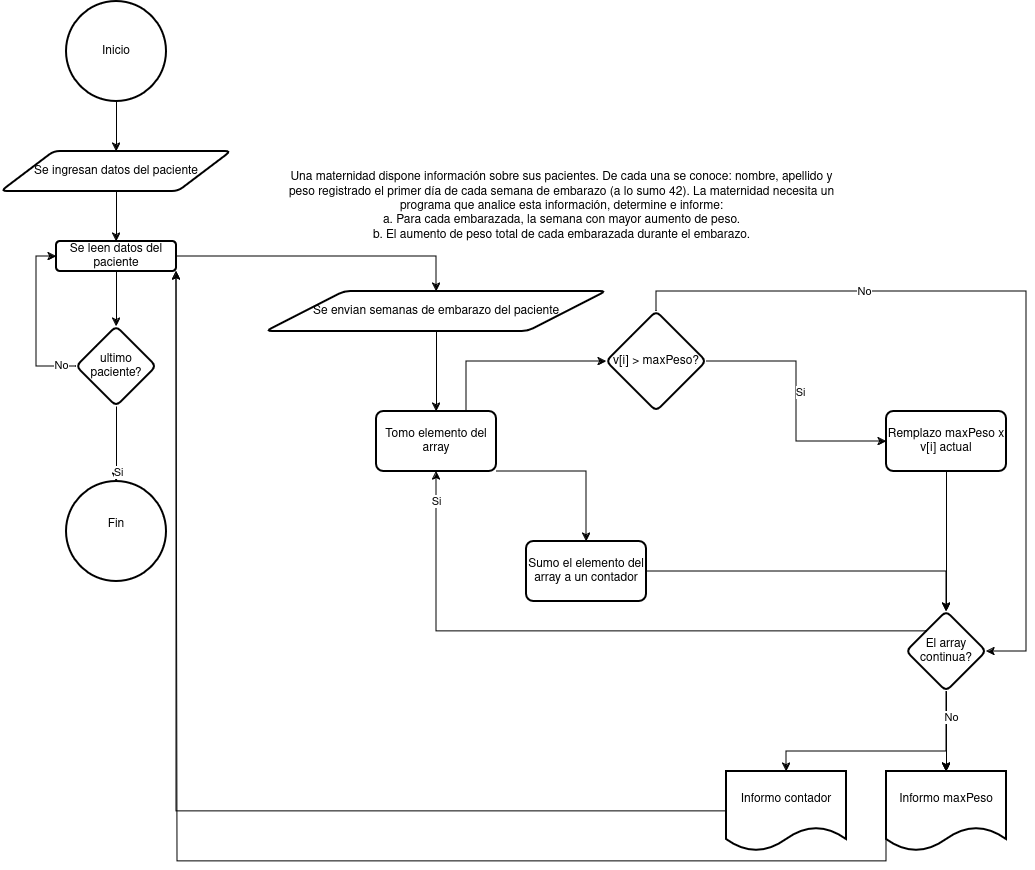

The diagram above was exported from draw.io. Its source (the exported page's mxGraphModel, read from the mxfile embedded in the PNG):
<mxGraphModel dx="1830" dy="1998" grid="1" gridSize="10" guides="1" tooltips="1" connect="1" arrows="1" fold="1" page="1" pageScale="1" pageWidth="827" pageHeight="1169" math="0" shadow="0">
  <root>
    <mxCell id="WIyWlLk6GJQsqaUBKTNV-0" />
    <mxCell id="WIyWlLk6GJQsqaUBKTNV-1" parent="WIyWlLk6GJQsqaUBKTNV-0" />
    <mxCell id="Qwju7HDP42ZTs--F4uFs-0" value="Fin&lt;div&gt;&lt;br/&gt;&lt;/div&gt;" style="strokeWidth=2;html=1;shape=mxgraph.flowchart.start_2;whiteSpace=wrap;" vertex="1" parent="WIyWlLk6GJQsqaUBKTNV-1">
      <mxGeometry x="160" y="210" width="100" height="100" as="geometry" />
    </mxCell>
    <mxCell id="Qwju7HDP42ZTs--F4uFs-3" value="" style="edgeStyle=orthogonalEdgeStyle;rounded=0;orthogonalLoop=1;jettySize=auto;html=1;" edge="1" parent="WIyWlLk6GJQsqaUBKTNV-1" source="Qwju7HDP42ZTs--F4uFs-1" target="Qwju7HDP42ZTs--F4uFs-5">
      <mxGeometry relative="1" as="geometry">
        <mxPoint x="210" y="370" as="targetPoint" />
      </mxGeometry>
    </mxCell>
    <mxCell id="Qwju7HDP42ZTs--F4uFs-1" value="Inicio" style="strokeWidth=2;html=1;shape=mxgraph.flowchart.start_2;whiteSpace=wrap;" vertex="1" parent="WIyWlLk6GJQsqaUBKTNV-1">
      <mxGeometry x="160" y="-270" width="100" height="100" as="geometry" />
    </mxCell>
    <mxCell id="Qwju7HDP42ZTs--F4uFs-4" value="Una maternidad dispone información sobre sus pacientes. De cada una se conoce: nombre, apellido y&lt;br&gt;peso registrado el primer día de cada semana de embarazo (a lo sumo 42). La maternidad necesita un&lt;br&gt;programa que analice esta información, determine e informe:&lt;br&gt;a. Para cada embarazada, la semana con mayor aumento de peso.&lt;br&gt;b. El aumento de peso total de cada embarazada durante el embarazo." style="text;html=1;align=center;verticalAlign=middle;resizable=0;points=[];autosize=1;strokeColor=none;fillColor=none;" vertex="1" parent="WIyWlLk6GJQsqaUBKTNV-1">
      <mxGeometry x="370" y="-110" width="570" height="90" as="geometry" />
    </mxCell>
    <mxCell id="Qwju7HDP42ZTs--F4uFs-7" value="" style="edgeStyle=orthogonalEdgeStyle;rounded=0;orthogonalLoop=1;jettySize=auto;html=1;" edge="1" parent="WIyWlLk6GJQsqaUBKTNV-1" source="Qwju7HDP42ZTs--F4uFs-5" target="Qwju7HDP42ZTs--F4uFs-6">
      <mxGeometry relative="1" as="geometry" />
    </mxCell>
    <mxCell id="Qwju7HDP42ZTs--F4uFs-5" value="Se ingresan datos del paciente" style="shape=parallelogram;html=1;strokeWidth=2;perimeter=parallelogramPerimeter;whiteSpace=wrap;rounded=1;arcSize=12;size=0.23;" vertex="1" parent="WIyWlLk6GJQsqaUBKTNV-1">
      <mxGeometry x="95" y="-120" width="230" height="40" as="geometry" />
    </mxCell>
    <mxCell id="Qwju7HDP42ZTs--F4uFs-28" style="edgeStyle=orthogonalEdgeStyle;rounded=0;orthogonalLoop=1;jettySize=auto;html=1;entryX=0.5;entryY=0;entryDx=0;entryDy=0;" edge="1" parent="WIyWlLk6GJQsqaUBKTNV-1" source="Qwju7HDP42ZTs--F4uFs-6" target="Qwju7HDP42ZTs--F4uFs-10">
      <mxGeometry relative="1" as="geometry" />
    </mxCell>
    <mxCell id="Qwju7HDP42ZTs--F4uFs-56" value="" style="edgeStyle=orthogonalEdgeStyle;rounded=0;orthogonalLoop=1;jettySize=auto;html=1;" edge="1" parent="WIyWlLk6GJQsqaUBKTNV-1" source="Qwju7HDP42ZTs--F4uFs-6" target="Qwju7HDP42ZTs--F4uFs-55">
      <mxGeometry relative="1" as="geometry" />
    </mxCell>
    <mxCell id="Qwju7HDP42ZTs--F4uFs-6" value="Se leen datos del paciente" style="whiteSpace=wrap;html=1;strokeWidth=2;rounded=1;arcSize=12;" vertex="1" parent="WIyWlLk6GJQsqaUBKTNV-1">
      <mxGeometry x="150" y="-30" width="120" height="30" as="geometry" />
    </mxCell>
    <mxCell id="Qwju7HDP42ZTs--F4uFs-14" value="" style="edgeStyle=orthogonalEdgeStyle;rounded=0;orthogonalLoop=1;jettySize=auto;html=1;" edge="1" parent="WIyWlLk6GJQsqaUBKTNV-1" source="Qwju7HDP42ZTs--F4uFs-10" target="Qwju7HDP42ZTs--F4uFs-13">
      <mxGeometry relative="1" as="geometry" />
    </mxCell>
    <mxCell id="Qwju7HDP42ZTs--F4uFs-10" value="Se envian semanas de embarazo del paciente" style="shape=parallelogram;html=1;strokeWidth=2;perimeter=parallelogramPerimeter;whiteSpace=wrap;rounded=1;arcSize=12;size=0.23;" vertex="1" parent="WIyWlLk6GJQsqaUBKTNV-1">
      <mxGeometry x="360" y="20" width="340" height="40" as="geometry" />
    </mxCell>
    <mxCell id="Qwju7HDP42ZTs--F4uFs-16" value="" style="edgeStyle=orthogonalEdgeStyle;rounded=0;orthogonalLoop=1;jettySize=auto;html=1;exitX=0.75;exitY=0;exitDx=0;exitDy=0;" edge="1" parent="WIyWlLk6GJQsqaUBKTNV-1" source="Qwju7HDP42ZTs--F4uFs-13" target="Qwju7HDP42ZTs--F4uFs-15">
      <mxGeometry relative="1" as="geometry" />
    </mxCell>
    <mxCell id="Qwju7HDP42ZTs--F4uFs-38" value="" style="edgeStyle=orthogonalEdgeStyle;rounded=0;orthogonalLoop=1;jettySize=auto;html=1;" edge="1" parent="WIyWlLk6GJQsqaUBKTNV-1" source="Qwju7HDP42ZTs--F4uFs-13" target="Qwju7HDP42ZTs--F4uFs-37">
      <mxGeometry relative="1" as="geometry">
        <Array as="points">
          <mxPoint x="680" y="200" />
        </Array>
      </mxGeometry>
    </mxCell>
    <mxCell id="Qwju7HDP42ZTs--F4uFs-13" value="Tomo elemento del array" style="whiteSpace=wrap;html=1;strokeWidth=2;rounded=1;arcSize=12;" vertex="1" parent="WIyWlLk6GJQsqaUBKTNV-1">
      <mxGeometry x="470" y="140" width="120" height="60" as="geometry" />
    </mxCell>
    <mxCell id="Qwju7HDP42ZTs--F4uFs-18" value="" style="edgeStyle=orthogonalEdgeStyle;rounded=0;orthogonalLoop=1;jettySize=auto;html=1;" edge="1" parent="WIyWlLk6GJQsqaUBKTNV-1" source="Qwju7HDP42ZTs--F4uFs-15" target="Qwju7HDP42ZTs--F4uFs-17">
      <mxGeometry relative="1" as="geometry" />
    </mxCell>
    <mxCell id="Qwju7HDP42ZTs--F4uFs-32" value="Si" style="edgeLabel;html=1;align=center;verticalAlign=middle;resizable=0;points=[];" vertex="1" connectable="0" parent="Qwju7HDP42ZTs--F4uFs-18">
      <mxGeometry x="-0.0767" y="3" relative="1" as="geometry">
        <mxPoint as="offset" />
      </mxGeometry>
    </mxCell>
    <mxCell id="Qwju7HDP42ZTs--F4uFs-33" style="edgeStyle=orthogonalEdgeStyle;rounded=0;orthogonalLoop=1;jettySize=auto;html=1;exitX=0.5;exitY=0;exitDx=0;exitDy=0;entryX=1;entryY=0.5;entryDx=0;entryDy=0;" edge="1" parent="WIyWlLk6GJQsqaUBKTNV-1" source="Qwju7HDP42ZTs--F4uFs-15" target="Qwju7HDP42ZTs--F4uFs-19">
      <mxGeometry relative="1" as="geometry">
        <mxPoint x="780" y="40.00000000000023" as="sourcePoint" />
        <mxPoint x="1120" y="380" as="targetPoint" />
        <Array as="points">
          <mxPoint x="750" y="20" />
          <mxPoint x="1120" y="20" />
          <mxPoint x="1120" y="380" />
        </Array>
      </mxGeometry>
    </mxCell>
    <mxCell id="Qwju7HDP42ZTs--F4uFs-34" value="No" style="edgeLabel;html=1;align=center;verticalAlign=middle;resizable=0;points=[];" vertex="1" connectable="0" parent="Qwju7HDP42ZTs--F4uFs-33">
      <mxGeometry x="-0.4263" y="1" relative="1" as="geometry">
        <mxPoint as="offset" />
      </mxGeometry>
    </mxCell>
    <mxCell id="Qwju7HDP42ZTs--F4uFs-15" value="v[i] &amp;gt; maxPeso?" style="rhombus;whiteSpace=wrap;html=1;strokeWidth=2;rounded=1;arcSize=12;" vertex="1" parent="WIyWlLk6GJQsqaUBKTNV-1">
      <mxGeometry x="700" y="40" width="100" height="100" as="geometry" />
    </mxCell>
    <mxCell id="Qwju7HDP42ZTs--F4uFs-20" value="" style="edgeStyle=orthogonalEdgeStyle;rounded=0;orthogonalLoop=1;jettySize=auto;html=1;" edge="1" parent="WIyWlLk6GJQsqaUBKTNV-1" source="Qwju7HDP42ZTs--F4uFs-17" target="Qwju7HDP42ZTs--F4uFs-19">
      <mxGeometry relative="1" as="geometry" />
    </mxCell>
    <mxCell id="Qwju7HDP42ZTs--F4uFs-17" value="Remplazo maxPeso x v[i] actual" style="whiteSpace=wrap;html=1;strokeWidth=2;rounded=1;arcSize=12;" vertex="1" parent="WIyWlLk6GJQsqaUBKTNV-1">
      <mxGeometry x="980" y="140" width="120" height="60" as="geometry" />
    </mxCell>
    <mxCell id="Qwju7HDP42ZTs--F4uFs-29" style="edgeStyle=orthogonalEdgeStyle;rounded=0;orthogonalLoop=1;jettySize=auto;html=1;exitX=0;exitY=0;exitDx=0;exitDy=0;entryX=0.5;entryY=1;entryDx=0;entryDy=0;" edge="1" parent="WIyWlLk6GJQsqaUBKTNV-1" source="Qwju7HDP42ZTs--F4uFs-19" target="Qwju7HDP42ZTs--F4uFs-13">
      <mxGeometry relative="1" as="geometry" />
    </mxCell>
    <mxCell id="Qwju7HDP42ZTs--F4uFs-31" value="Si" style="edgeLabel;html=1;align=center;verticalAlign=middle;resizable=0;points=[];" vertex="1" connectable="0" parent="Qwju7HDP42ZTs--F4uFs-29">
      <mxGeometry x="0.9113" y="1" relative="1" as="geometry">
        <mxPoint as="offset" />
      </mxGeometry>
    </mxCell>
    <mxCell id="Qwju7HDP42ZTs--F4uFs-46" value="" style="edgeStyle=orthogonalEdgeStyle;rounded=0;orthogonalLoop=1;jettySize=auto;html=1;" edge="1" parent="WIyWlLk6GJQsqaUBKTNV-1" source="Qwju7HDP42ZTs--F4uFs-19" target="Qwju7HDP42ZTs--F4uFs-45">
      <mxGeometry relative="1" as="geometry" />
    </mxCell>
    <mxCell id="Qwju7HDP42ZTs--F4uFs-47" value="" style="edgeStyle=orthogonalEdgeStyle;rounded=0;orthogonalLoop=1;jettySize=auto;html=1;" edge="1" parent="WIyWlLk6GJQsqaUBKTNV-1" source="Qwju7HDP42ZTs--F4uFs-19" target="Qwju7HDP42ZTs--F4uFs-45">
      <mxGeometry relative="1" as="geometry" />
    </mxCell>
    <mxCell id="Qwju7HDP42ZTs--F4uFs-48" value="" style="edgeStyle=orthogonalEdgeStyle;rounded=0;orthogonalLoop=1;jettySize=auto;html=1;" edge="1" parent="WIyWlLk6GJQsqaUBKTNV-1" source="Qwju7HDP42ZTs--F4uFs-19" target="Qwju7HDP42ZTs--F4uFs-45">
      <mxGeometry relative="1" as="geometry" />
    </mxCell>
    <mxCell id="Qwju7HDP42ZTs--F4uFs-53" value="" style="edgeStyle=orthogonalEdgeStyle;rounded=0;orthogonalLoop=1;jettySize=auto;html=1;" edge="1" parent="WIyWlLk6GJQsqaUBKTNV-1" source="Qwju7HDP42ZTs--F4uFs-19" target="Qwju7HDP42ZTs--F4uFs-52">
      <mxGeometry relative="1" as="geometry">
        <Array as="points">
          <mxPoint x="1040" y="480" />
          <mxPoint x="880" y="480" />
        </Array>
      </mxGeometry>
    </mxCell>
    <mxCell id="Qwju7HDP42ZTs--F4uFs-54" value="No" style="edgeLabel;html=1;align=center;verticalAlign=middle;resizable=0;points=[];" vertex="1" connectable="0" parent="Qwju7HDP42ZTs--F4uFs-53">
      <mxGeometry x="-0.7917" y="4" relative="1" as="geometry">
        <mxPoint as="offset" />
      </mxGeometry>
    </mxCell>
    <mxCell id="Qwju7HDP42ZTs--F4uFs-19" value="El array continua?" style="rhombus;whiteSpace=wrap;html=1;strokeWidth=2;rounded=1;arcSize=12;" vertex="1" parent="WIyWlLk6GJQsqaUBKTNV-1">
      <mxGeometry x="1000" y="340" width="80" height="80" as="geometry" />
    </mxCell>
    <mxCell id="Qwju7HDP42ZTs--F4uFs-39" style="edgeStyle=orthogonalEdgeStyle;rounded=0;orthogonalLoop=1;jettySize=auto;html=1;exitX=1;exitY=0.5;exitDx=0;exitDy=0;entryX=0.5;entryY=0;entryDx=0;entryDy=0;" edge="1" parent="WIyWlLk6GJQsqaUBKTNV-1" source="Qwju7HDP42ZTs--F4uFs-37" target="Qwju7HDP42ZTs--F4uFs-19">
      <mxGeometry relative="1" as="geometry" />
    </mxCell>
    <mxCell id="Qwju7HDP42ZTs--F4uFs-37" value="Sumo el elemento del array a un contador" style="whiteSpace=wrap;html=1;strokeWidth=2;rounded=1;arcSize=12;" vertex="1" parent="WIyWlLk6GJQsqaUBKTNV-1">
      <mxGeometry x="620" y="270" width="120" height="60" as="geometry" />
    </mxCell>
    <mxCell id="Qwju7HDP42ZTs--F4uFs-63" style="edgeStyle=orthogonalEdgeStyle;rounded=0;orthogonalLoop=1;jettySize=auto;html=1;exitX=0;exitY=0.5;exitDx=0;exitDy=0;" edge="1" parent="WIyWlLk6GJQsqaUBKTNV-1" source="Qwju7HDP42ZTs--F4uFs-45">
      <mxGeometry relative="1" as="geometry">
        <mxPoint x="270" as="targetPoint" />
        <Array as="points">
          <mxPoint x="980" y="590" />
          <mxPoint x="271" y="590" />
        </Array>
      </mxGeometry>
    </mxCell>
    <mxCell id="Qwju7HDP42ZTs--F4uFs-45" value="Informo maxPeso" style="shape=document;whiteSpace=wrap;html=1;boundedLbl=1;strokeWidth=2;rounded=1;arcSize=12;" vertex="1" parent="WIyWlLk6GJQsqaUBKTNV-1">
      <mxGeometry x="980" y="500" width="120" height="80" as="geometry" />
    </mxCell>
    <mxCell id="Qwju7HDP42ZTs--F4uFs-62" style="edgeStyle=orthogonalEdgeStyle;rounded=0;orthogonalLoop=1;jettySize=auto;html=1;exitX=0;exitY=0.5;exitDx=0;exitDy=0;entryX=1;entryY=1;entryDx=0;entryDy=0;" edge="1" parent="WIyWlLk6GJQsqaUBKTNV-1" source="Qwju7HDP42ZTs--F4uFs-52" target="Qwju7HDP42ZTs--F4uFs-6">
      <mxGeometry relative="1" as="geometry" />
    </mxCell>
    <mxCell id="Qwju7HDP42ZTs--F4uFs-52" value="Informo contador" style="shape=document;whiteSpace=wrap;html=1;boundedLbl=1;strokeWidth=2;rounded=1;arcSize=12;" vertex="1" parent="WIyWlLk6GJQsqaUBKTNV-1">
      <mxGeometry x="820" y="500" width="120" height="80" as="geometry" />
    </mxCell>
    <mxCell id="Qwju7HDP42ZTs--F4uFs-57" style="edgeStyle=orthogonalEdgeStyle;rounded=0;orthogonalLoop=1;jettySize=auto;html=1;exitX=0;exitY=0.5;exitDx=0;exitDy=0;entryX=0;entryY=0.5;entryDx=0;entryDy=0;" edge="1" parent="WIyWlLk6GJQsqaUBKTNV-1" source="Qwju7HDP42ZTs--F4uFs-55" target="Qwju7HDP42ZTs--F4uFs-6">
      <mxGeometry relative="1" as="geometry" />
    </mxCell>
    <mxCell id="Qwju7HDP42ZTs--F4uFs-58" value="No" style="edgeLabel;html=1;align=center;verticalAlign=middle;resizable=0;points=[];" vertex="1" connectable="0" parent="Qwju7HDP42ZTs--F4uFs-57">
      <mxGeometry x="-0.8118" y="-2" relative="1" as="geometry">
        <mxPoint as="offset" />
      </mxGeometry>
    </mxCell>
    <mxCell id="Qwju7HDP42ZTs--F4uFs-55" value="ultimo paciente?" style="rhombus;whiteSpace=wrap;html=1;strokeWidth=2;rounded=1;arcSize=12;" vertex="1" parent="WIyWlLk6GJQsqaUBKTNV-1">
      <mxGeometry x="170" y="55" width="80" height="80" as="geometry" />
    </mxCell>
    <mxCell id="Qwju7HDP42ZTs--F4uFs-59" style="edgeStyle=orthogonalEdgeStyle;rounded=0;orthogonalLoop=1;jettySize=auto;html=1;exitX=0.5;exitY=1;exitDx=0;exitDy=0;entryX=0.5;entryY=0;entryDx=0;entryDy=0;entryPerimeter=0;" edge="1" parent="WIyWlLk6GJQsqaUBKTNV-1" source="Qwju7HDP42ZTs--F4uFs-55" target="Qwju7HDP42ZTs--F4uFs-0">
      <mxGeometry relative="1" as="geometry" />
    </mxCell>
    <mxCell id="Qwju7HDP42ZTs--F4uFs-61" value="Si" style="edgeLabel;html=1;align=center;verticalAlign=middle;resizable=0;points=[];" vertex="1" connectable="0" parent="Qwju7HDP42ZTs--F4uFs-59">
      <mxGeometry x="0.7363" y="1" relative="1" as="geometry">
        <mxPoint as="offset" />
      </mxGeometry>
    </mxCell>
  </root>
</mxGraphModel>